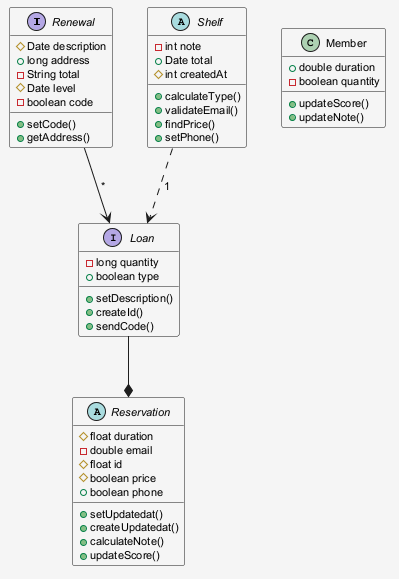

The diagram above was rendered by PlantUML. Its source (embedded in the PNG):
@startuml
skinparam shadowing false
skinparam backgroundColor #F5F5F5
skinparam defaultFontSize 11
interface Renewal {
  #Date description
  +long address
  -String total
  #Date level
  -boolean code
  +setCode()
  +getAddress()
}
class Member {
  +double duration
  -boolean quantity
  +updateScore()
  +updateNote()
}
abstract class Shelf {
  -int note
  +Date total
  #int createdAt
  +calculateType()
  +validateEmail()
  +findPrice()
  +setPhone()
}
interface Loan {
  -long quantity
  +boolean type
  +setDescription()
  +createId()
  +sendCode()
}
abstract class Reservation {
  #float duration
  -double email
  #float id
  #boolean price
  +boolean phone
  +setUpdatedat()
  +createUpdatedat()
  +calculateNote()
  +updateScore()
}
Shelf ..> Loan : "1"
Loan --* Reservation
Renewal --> Loan : "*"
@enduml